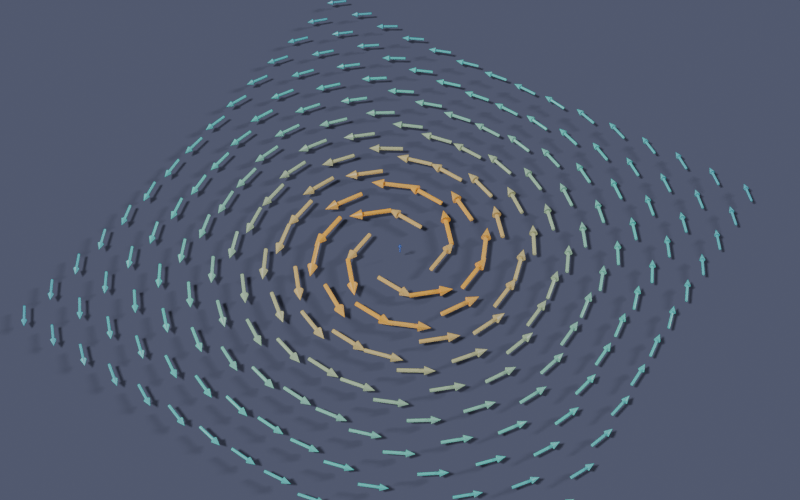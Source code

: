 # Source: arrow_field.blend  (saved by Blender 5.3.31; exported with 4.5.12 LTS)
import bpy
from mathutils import Matrix  # noqa: F401  (used for matrix-valued properties, if any)

bpy.ops.wm.read_factory_settings(use_empty=True)
scene = bpy.context.scene
scene.name = 'Scene'

# ---- materials (node trees are filled in below, after node groups)
mat_clay = bpy.data.materials.new('Clay')
mat_arrow = bpy.data.materials.new('Arrow')

# ---- node groups
ng_arrow_field = bpy.data.node_groups.new('Arrow Field', 'GeometryNodeTree')
_s = ng_arrow_field.interface.new_socket(name='Geometry', in_out='OUTPUT', socket_type='NodeSocketGeometry')
_s = ng_arrow_field.interface.new_socket(name='Size', in_out='INPUT', socket_type='NodeSocketFloat')
_s.default_value = 6.0
_s.min_value = 0.0
_s = ng_arrow_field.interface.new_socket(name='Count', in_out='INPUT', socket_type='NodeSocketInt')
_s.default_value = 15
_s.min_value = 2
_s = ng_arrow_field.interface.new_socket(name='Arrow Scale', in_out='INPUT', socket_type='NodeSocketFloat')
_s.default_value = 0.5
_s.min_value = 0.0
_s = ng_arrow_field.interface.new_socket(name='Arrow Vertices', in_out='INPUT', socket_type='NodeSocketInt')
_s.default_value = 12
_s.min_value = 3
ng_arrow_field.is_modifier = True
_N = ng_arrow_field.nodes; _L = ng_arrow_field.links
n0 = _N.new('NodeGroupInput'); n0.name = 'Group Input'; n0.location = (-100, 440)
n1 = _N.new('NodeFrame'); n1.name = 'Frame'; n1.location = (0, 0)
n1.label = 'Vortex'
n1.width = 160
n2 = _N.new('GeometryNodeInputPosition'); n2.name = 'Position'; n2.location = (-1320, -520)
n3 = _N.new('ShaderNodeVectorMath'); n3.name = 'Vector Math'; n3.location = (-800, -400)
n3.operation = 'CROSS_PRODUCT'
n3.inputs[1].default_value = (0.0, 0.0, -1.0)
n4 = _N.new('ShaderNodeVectorMath'); n4.name = 'Vector Math.001'; n4.location = (-1140, -620)
n4.operation = 'LENGTH'
n5 = _N.new('ShaderNodeMath'); n5.name = 'Math'; n5.location = (-980, -620)
n5.operation = 'POWER'
n5.inputs[1].default_value = 2.0
n6 = _N.new('ShaderNodeMath'); n6.name = 'Math.001'; n6.location = (-800, -620)
n7 = _N.new('ShaderNodeVectorMath'); n7.name = 'Vector Math.002'; n7.location = (-620, -400)
n7.operation = 'DIVIDE'
n8 = _N.new('ShaderNodeVectorMath'); n8.name = 'Vector Math.003'; n8.location = (-280, -180)
n8.operation = 'LENGTH'
n9 = _N.new('ShaderNodeVectorMath'); n9.name = 'Vector Math.004'; n9.location = (-440, -420)
n9.operation = 'LENGTH'
n10 = _N.new('GeometryNodeFieldMinAndMax'); n10.name = 'Field Min & Max'; n10.location = (-280, -320)
n11 = _N.new('ShaderNodeMath'); n11.name = 'Math.002'; n11.location = (-100, -180)
n11.operation = 'DIVIDE'
n12 = _N.new('GeometryNodeMeshGrid'); n12.name = 'Grid'; n12.location = (160, 680)
n13 = _N.new('GeometryNodeMeshToPoints'); n13.name = 'Mesh to Points'; n13.location = (360, 680)
n14 = _N.new('GeometryNodeStoreNamedAttribute'); n14.name = 'Store Named Attribute'; n14.location = (540, 680)
n14.width = 160
n14.inputs[2].default_value = 'strength'
n15 = _N.new('GeometryNodeMeshCylinder'); n15.name = 'Cylinder'; n15.location = (160, 480)
n15.inputs[3].default_value = 0.05
n15.inputs[4].default_value = 0.7
n16 = _N.new('GeometryNodeMeshCone'); n16.name = 'Cone'; n16.location = (160, 180)
n16.inputs[4].default_value = 0.12
n16.inputs[5].default_value = 0.3
n17 = _N.new('GeometryNodeTransform'); n17.name = 'Transform Geometry'; n17.location = (340, 140)
n17.width = 160
n17.inputs[1].default_value = (0.0, 0.0, 0.35)
n18 = _N.new('GeometryNodeTransform'); n18.name = 'Transform Geometry.001'; n18.location = (340, -180)
n18.width = 160
n18.inputs[1].default_value = (0.0, 0.0, 0.7)
n19 = _N.new('GeometryNodeJoinGeometry'); n19.name = 'Join Geometry'; n19.location = (560, -20)
n20 = _N.new('FunctionNodeAlignRotationToVector'); n20.name = 'Align Rotation to Vector'; n20.location = (560, 480)
n21 = _N.new('ShaderNodeMapRange'); n21.name = 'Map Range'; n21.location = (360, -540)
n21.inputs[3].default_value = 0.3
n22 = _N.new('ShaderNodeMath'); n22.name = 'Math.003'; n22.location = (560, -540)
n22.operation = 'MULTIPLY'
n23 = _N.new('GeometryNodeInstanceOnPoints'); n23.name = 'Instance on Points'; n23.location = (760, 680)
n24 = _N.new('GeometryNodeSetMaterial'); n24.name = 'Set Material'; n24.location = (940, 680)
n24.inputs[2].default_value = mat_arrow
n25 = _N.new('NodeGroupOutput'); n25.name = 'Group Output'; n25.location = (1100, 680)
n2.parent = n1
n3.parent = n1
n4.parent = n1
n5.parent = n1
n6.parent = n1
n7.parent = n1
n8.parent = n1
n9.parent = n1
n10.parent = n1
n11.parent = n1
_L.new(n2.outputs[0], n3.inputs[0])
_L.new(n2.outputs[0], n4.inputs[0])
_L.new(n4.outputs[1], n5.inputs[0])
_L.new(n5.outputs[0], n6.inputs[0])
_L.new(n3.outputs[0], n7.inputs[0])
_L.new(n6.outputs[0], n7.inputs[1])
_L.new(n7.outputs[0], n8.inputs[0])
_L.new(n7.outputs[0], n9.inputs[0])
_L.new(n9.outputs[1], n10.inputs[0])
_L.new(n8.outputs[1], n11.inputs[0])
_L.new(n10.outputs[1], n11.inputs[1])
_L.new(n0.outputs[0], n12.inputs[0])
_L.new(n0.outputs[0], n12.inputs[1])
_L.new(n0.outputs[1], n12.inputs[2])
_L.new(n0.outputs[1], n12.inputs[3])
_L.new(n12.outputs[0], n13.inputs[0])
_L.new(n11.outputs[0], n14.inputs[3])
_L.new(n13.outputs[0], n14.inputs[0])
_L.new(n0.outputs[3], n15.inputs[0])
_L.new(n0.outputs[3], n16.inputs[0])
_L.new(n15.outputs[0], n17.inputs[0])
_L.new(n16.outputs[0], n18.inputs[0])
_L.new(n18.outputs[0], n19.inputs[0])
_L.new(n17.outputs[0], n19.inputs[0])
_L.new(n7.outputs[0], n20.inputs[2])
_L.new(n11.outputs[0], n21.inputs[0])
_L.new(n21.outputs[0], n22.inputs[0])
_L.new(n0.outputs[2], n22.inputs[1])
_L.new(n19.outputs[0], n23.inputs[2])
_L.new(n20.outputs[0], n23.inputs[5])
_L.new(n22.outputs[0], n23.inputs[6])
_L.new(n14.outputs[0], n23.inputs[0])
_L.new(n23.outputs[0], n24.inputs[0])
_L.new(n24.outputs[0], n25.inputs[0])
n25.is_active_output = True

# ---- material node trees
mat_clay.use_nodes = True; mat_clay.node_tree.nodes.clear()
_N = mat_clay.node_tree.nodes; _L = mat_clay.node_tree.links
n0 = _N.new('ShaderNodeBsdfPrincipled'); n0.name = 'Principled BSDF'; n0.location = (-140, 0)
n0.inputs[0].default_value = (0.62, 0.6, 0.57, 1.0)
n0.inputs[2].default_value = 0.55
n0.inputs[10].default_value = 0.005
n1 = _N.new('ShaderNodeOutputMaterial'); n1.name = 'Material Output'; n1.location = (140, 0)
_L.new(n0.outputs[0], n1.inputs[0])
n1.is_active_output = True
mat_arrow.use_nodes = True; mat_arrow.node_tree.nodes.clear()
_N = mat_arrow.node_tree.nodes; _L = mat_arrow.node_tree.links
n0 = _N.new('ShaderNodeAttribute'); n0.name = 'Attribute'; n0.location = (-320, 0)
n0.attribute_type = 'INSTANCER'
n0.attribute_name = 'strength'
n1 = _N.new('ShaderNodeValToRGB'); n1.name = 'Color Ramp'; n1.location = (-160, 0)
while len(n1.color_ramp.elements) > 1: n1.color_ramp.elements.remove(n1.color_ramp.elements[-1])
n1.color_ramp.elements[0].position = 0.0; n1.color_ramp.elements[0].color = (0.05, 0.15, 0.6, 1.0)
_e = n1.color_ramp.elements.new(0.5); _e.color = (0.1, 0.7, 0.6, 1.0)
_e = n1.color_ramp.elements.new(1.0); _e.color = (1.0, 0.5, 0.05, 1.0)
n2 = _N.new('ShaderNodeBsdfPrincipled'); n2.name = 'Principled BSDF'; n2.location = (120, 0)
n2.inputs[2].default_value = 0.4
n2.inputs[10].default_value = 0.005
n3 = _N.new('ShaderNodeOutputMaterial'); n3.name = 'Material Output'; n3.location = (380, 0)
_L.new(n0.outputs[2], n1.inputs[0])
_L.new(n1.outputs[0], n2.inputs[0])
_L.new(n2.outputs[0], n3.inputs[0])
n3.is_active_output = True

# ---- world
world_world = bpy.data.worlds.new('World'); scene.world = world_world
world_world.use_nodes = True; world_world.node_tree.nodes.clear()
_N = world_world.node_tree.nodes; _L = world_world.node_tree.links
n0 = _N.new('ShaderNodeBackground'); n0.name = 'Background'; n0.location = (-200, 100)
n0.inputs[0].default_value = (0.09, 0.1, 0.16, 1.0)
n1 = _N.new('ShaderNodeOutputWorld'); n1.name = 'World Output'; n1.location = (200, 100)
_L.new(n0.outputs[0], n1.inputs[0])
n1.is_active_output = True
world_world.color = (0.03, 0.035, 0.06)

# ---- cameras
cam_camera = bpy.data.cameras.new('Camera')
cam_camera.clip_end = 1e+04

# ---- lights
light_key = bpy.data.lights.new('Key', 'SUN')
light_key.angle = 0.2094
light_key.energy = 2.5
light_rim = bpy.data.lights.new('Rim', 'SUN')
light_rim.angle = 0.1745
light_rim.energy = 1.5

# ---- meshes
me_example = bpy.data.meshes.new('Example')
me_example.from_pydata([], [], [])
me_example.materials.append(mat_clay)
me_example.update()
me_plane = bpy.data.meshes.new('Plane')
me_plane.from_pydata([(-91.08, -91.08, 0.0), (91.08, -91.08, 0.0), (-91.08, 91.08, 0.0), (91.08, 91.08, 0.0)], [], [(0, 1, 3, 2)])
_uv = me_plane.uv_layers.new(name='UVMap')
_uv.uv.foreach_set('vector', [0.0, 0.0, 1.0, 0.0, 1.0, 1.0, 0.0, 1.0])
me_plane.update()

# ---- objects
ob_example = bpy.data.objects.new('Example', me_example)
ob_camera = bpy.data.objects.new('Camera', cam_camera)
ob_key = bpy.data.objects.new('Key', light_key)
ob_rim = bpy.data.objects.new('Rim', light_rim)
ob_plane = bpy.data.objects.new('Plane', me_plane)

# ---- transforms, parenting, visibility, modifiers, constraints
ob_example.location = (0.0, 0.0, 0.0)
_m = ob_example.modifiers.new('Example', 'NODES')
_m.node_group = ng_arrow_field
ob_camera.location = (4.195, -5.991, 10.48)
ob_camera.rotation_euler = (0.6109, -2.598e-08, 0.6109)
ob_key.location = (0.0, 0.0, 0.0)
ob_key.rotation_euler = (0.6637, 5.823e-09, -0.6202)
ob_rim.location = (0.0, 0.0, 0.0)
ob_rim.rotation_euler = (1.19, 7.804e-08, 2.498)
ob_plane.location = (0.0, 0.0, -0.08485)
ob_plane.is_shadow_catcher = True

# ---- collection membership
scene.collection.objects.link(ob_example)
scene.collection.objects.link(ob_camera)
scene.collection.objects.link(ob_key)
scene.collection.objects.link(ob_rim)
scene.collection.objects.link(ob_plane)

# ---- scene / render settings (as saved in the file)
scene.camera = ob_camera
scene.frame_start = 1; scene.frame_end = 250; scene.frame_set(1)
scene.render.engine = 'CYCLES'
scene.render.resolution_x = 960
scene.render.resolution_y = 600
scene.render.film_transparent = True
scene.render.bake_bias = 0.0
scene.render.bake_samples = 0
scene.render.compositor_device = 'GPU'
scene.cycles.samples = 48
scene.eevee.use_volume_custom_range = False
scene.eevee.fast_gi_thickness_near = 0.1
scene.eevee.fast_gi_thickness_far = 0.0
scene.eevee.ray_tracing_options.screen_trace_thickness = 0.1
bpy.context.view_layer.update()
